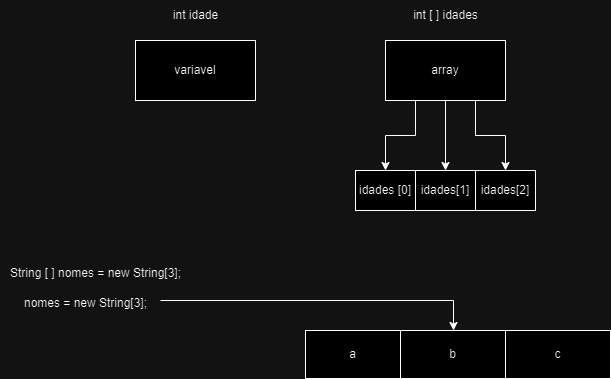

The diagram above was exported from draw.io. Its source (the exported page's mxGraphModel, read from the mxfile embedded in the PNG):
<mxGraphModel dx="1188" dy="653" grid="1" gridSize="10" guides="1" tooltips="1" connect="1" arrows="1" fold="1" page="1" pageScale="1" pageWidth="827" pageHeight="1169" math="0" shadow="0">
  <root>
    <mxCell id="0" />
    <mxCell id="1" parent="0" />
    <mxCell id="h9sNbdC6sQ3Y9hhfIO0e-1" value="variavel" style="rounded=0;whiteSpace=wrap;html=1;" parent="1" vertex="1">
      <mxGeometry x="200" y="460" width="120" height="60" as="geometry" />
    </mxCell>
    <mxCell id="h9sNbdC6sQ3Y9hhfIO0e-2" value="int idade" style="text;html=1;align=center;verticalAlign=middle;resizable=0;points=[];autosize=1;strokeColor=none;fillColor=none;" parent="1" vertex="1">
      <mxGeometry x="225" y="420" width="70" height="30" as="geometry" />
    </mxCell>
    <mxCell id="h9sNbdC6sQ3Y9hhfIO0e-8" value="" style="edgeStyle=orthogonalEdgeStyle;rounded=0;orthogonalLoop=1;jettySize=auto;html=1;" parent="1" source="h9sNbdC6sQ3Y9hhfIO0e-3" target="h9sNbdC6sQ3Y9hhfIO0e-6" edge="1">
      <mxGeometry relative="1" as="geometry" />
    </mxCell>
    <mxCell id="h9sNbdC6sQ3Y9hhfIO0e-9" style="edgeStyle=orthogonalEdgeStyle;rounded=0;orthogonalLoop=1;jettySize=auto;html=1;exitX=0.25;exitY=1;exitDx=0;exitDy=0;entryX=0.5;entryY=0;entryDx=0;entryDy=0;" parent="1" source="h9sNbdC6sQ3Y9hhfIO0e-3" target="h9sNbdC6sQ3Y9hhfIO0e-5" edge="1">
      <mxGeometry relative="1" as="geometry" />
    </mxCell>
    <mxCell id="h9sNbdC6sQ3Y9hhfIO0e-10" style="edgeStyle=orthogonalEdgeStyle;rounded=0;orthogonalLoop=1;jettySize=auto;html=1;exitX=0.75;exitY=1;exitDx=0;exitDy=0;entryX=0.5;entryY=0;entryDx=0;entryDy=0;" parent="1" source="h9sNbdC6sQ3Y9hhfIO0e-3" target="h9sNbdC6sQ3Y9hhfIO0e-7" edge="1">
      <mxGeometry relative="1" as="geometry" />
    </mxCell>
    <mxCell id="h9sNbdC6sQ3Y9hhfIO0e-3" value="array" style="rounded=0;whiteSpace=wrap;html=1;" parent="1" vertex="1">
      <mxGeometry x="450" y="460" width="120" height="60" as="geometry" />
    </mxCell>
    <mxCell id="h9sNbdC6sQ3Y9hhfIO0e-4" value="int [ ] idades" style="text;html=1;align=center;verticalAlign=middle;resizable=0;points=[];autosize=1;strokeColor=none;fillColor=none;" parent="1" vertex="1">
      <mxGeometry x="465" y="420" width="90" height="30" as="geometry" />
    </mxCell>
    <mxCell id="h9sNbdC6sQ3Y9hhfIO0e-5" value="idades [0]" style="rounded=0;whiteSpace=wrap;html=1;" parent="1" vertex="1">
      <mxGeometry x="420" y="590" width="60" height="40" as="geometry" />
    </mxCell>
    <mxCell id="h9sNbdC6sQ3Y9hhfIO0e-6" value="idades[1]" style="rounded=0;whiteSpace=wrap;html=1;" parent="1" vertex="1">
      <mxGeometry x="480" y="590" width="60" height="40" as="geometry" />
    </mxCell>
    <mxCell id="h9sNbdC6sQ3Y9hhfIO0e-7" value="idades[2]" style="rounded=0;whiteSpace=wrap;html=1;" parent="1" vertex="1">
      <mxGeometry x="540" y="590" width="60" height="40" as="geometry" />
    </mxCell>
    <mxCell id="YKx0bkVVOxwW1Ip9rcSy-1" value="String [ ] nomes = new String[3];" style="text;html=1;align=center;verticalAlign=middle;resizable=0;points=[];autosize=1;strokeColor=none;fillColor=none;" vertex="1" parent="1">
      <mxGeometry x="65" y="678" width="190" height="30" as="geometry" />
    </mxCell>
    <mxCell id="YKx0bkVVOxwW1Ip9rcSy-11" value="" style="edgeStyle=orthogonalEdgeStyle;rounded=0;orthogonalLoop=1;jettySize=auto;html=1;" edge="1" parent="1" source="YKx0bkVVOxwW1Ip9rcSy-2" target="YKx0bkVVOxwW1Ip9rcSy-6">
      <mxGeometry relative="1" as="geometry">
        <mxPoint x="309.04999999999995" y="719.01" as="targetPoint" />
        <Array as="points">
          <mxPoint x="518" y="720" />
        </Array>
      </mxGeometry>
    </mxCell>
    <mxCell id="YKx0bkVVOxwW1Ip9rcSy-2" value="nomes = new String[3];" style="text;html=1;align=center;verticalAlign=middle;resizable=0;points=[];autosize=1;strokeColor=none;fillColor=none;" vertex="1" parent="1">
      <mxGeometry x="75" y="708" width="150" height="30" as="geometry" />
    </mxCell>
    <mxCell id="YKx0bkVVOxwW1Ip9rcSy-3" value="a" style="rounded=0;whiteSpace=wrap;html=1;" vertex="1" parent="1">
      <mxGeometry x="370" y="750" width="95" height="48" as="geometry" />
    </mxCell>
    <mxCell id="YKx0bkVVOxwW1Ip9rcSy-5" value="c" style="rounded=0;whiteSpace=wrap;html=1;" vertex="1" parent="1">
      <mxGeometry x="570" y="750" width="105" height="48" as="geometry" />
    </mxCell>
    <mxCell id="YKx0bkVVOxwW1Ip9rcSy-6" value="b" style="rounded=0;whiteSpace=wrap;html=1;" vertex="1" parent="1">
      <mxGeometry x="465" y="750" width="105" height="48" as="geometry" />
    </mxCell>
  </root>
</mxGraphModel>